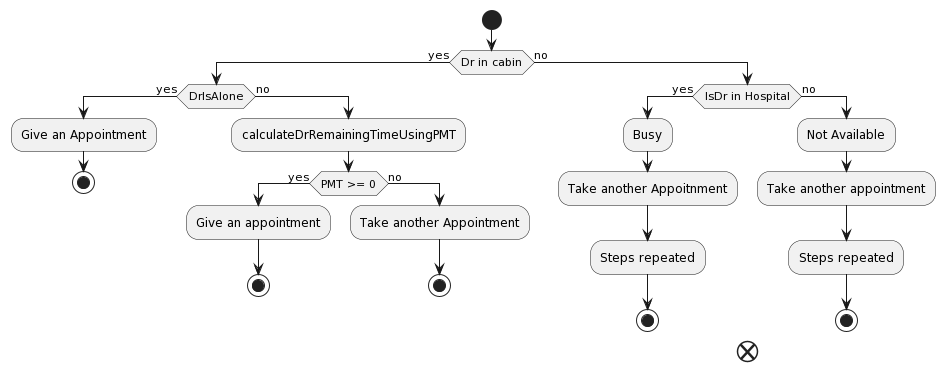

The diagram above was rendered by PlantUML. Its source (embedded in the PNG):
@startuml
start
if (Dr in cabin) then (yes)
  if (DrIsAlone) then (yes)
    :Give an Appointment;
    stop;
  else (no)
    :calculateDrRemainingTimeUsingPMT; 
    if (PMT >= 0) then (yes)
      :Give an appointment;
      stop;
    else (no)
       :Take another Appointment;
       stop;
  endif
  endif
else (no)
  if (IsDr in Hospital) then (yes)
    :Busy;
    :Take another Appoitnment;
    :Steps repeated;
    stop;
  else (no)
    :Not Available;
    :Take another appointment;
    :Steps repeated;
    stop;
  endif
end
@enduml